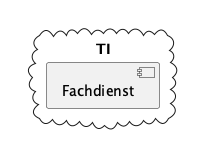

The diagram above was rendered by PlantUML. Its source (embedded in the PNG):
@startuml entities_fachdienst
!theme gematik from ../puml

skinparam nodesep 150

cloud "TI" {
    component Fachdienst
}

@enduml